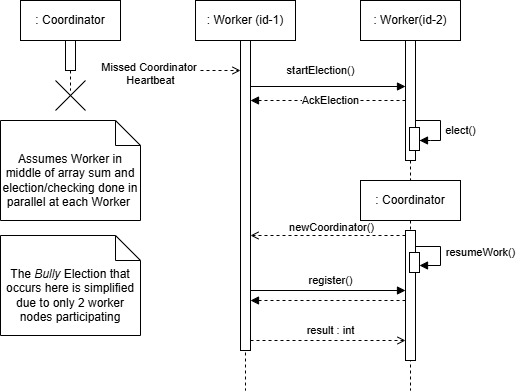

The diagram above was exported from draw.io. Its source (the exported page's mxGraphModel, read from the mxfile embedded in the PNG):
<mxGraphModel dx="509" dy="253" grid="1" gridSize="10" guides="1" tooltips="1" connect="1" arrows="1" fold="1" page="1" pageScale="1" pageWidth="850" pageHeight="1100" math="0" shadow="0">
  <root>
    <mxCell id="0" />
    <mxCell id="1" parent="0" />
    <mxCell id="biFGl8aS-06QihH7P29T-1" value=": Worker(id-2)" style="shape=umlLifeline;perimeter=lifelinePerimeter;whiteSpace=wrap;html=1;container=1;dropTarget=0;collapsible=0;recursiveResize=0;outlineConnect=0;portConstraint=eastwest;newEdgeStyle={&quot;edgeStyle&quot;:&quot;elbowEdgeStyle&quot;,&quot;elbow&quot;:&quot;vertical&quot;,&quot;curved&quot;:0,&quot;rounded&quot;:0};" parent="1" vertex="1">
      <mxGeometry x="540" y="110" width="100" height="180" as="geometry" />
    </mxCell>
    <mxCell id="biFGl8aS-06QihH7P29T-2" value="" style="html=1;points=[[0,0,0,0,5],[0,1,0,0,-5],[1,0,0,0,5],[1,1,0,0,-5]];perimeter=orthogonalPerimeter;outlineConnect=0;targetShapes=umlLifeline;portConstraint=eastwest;newEdgeStyle={&quot;curved&quot;:0,&quot;rounded&quot;:0};" parent="biFGl8aS-06QihH7P29T-1" vertex="1">
      <mxGeometry x="45" y="40" width="10" height="120" as="geometry" />
    </mxCell>
    <mxCell id="adZg9UwzwOC7umLLGGw3-6" value="" style="html=1;points=[[0,0,0,0,5],[0,1,0,0,-5],[1,0,0,0,5],[1,1,0,0,-5]];perimeter=orthogonalPerimeter;outlineConnect=0;targetShapes=umlLifeline;portConstraint=eastwest;newEdgeStyle={&quot;curved&quot;:0,&quot;rounded&quot;:0};" vertex="1" parent="biFGl8aS-06QihH7P29T-1">
      <mxGeometry x="49" y="127" width="10" height="23" as="geometry" />
    </mxCell>
    <mxCell id="adZg9UwzwOC7umLLGGw3-7" value="" style="html=1;verticalAlign=bottom;labelBackgroundColor=none;endArrow=block;endFill=1;rounded=0;" edge="1" parent="biFGl8aS-06QihH7P29T-1" source="biFGl8aS-06QihH7P29T-2" target="adZg9UwzwOC7umLLGGw3-6">
      <mxGeometry width="160" relative="1" as="geometry">
        <mxPoint x="-20" y="120" as="sourcePoint" />
        <mxPoint x="120" y="120" as="targetPoint" />
        <Array as="points">
          <mxPoint x="80" y="120" />
          <mxPoint x="80" y="140" />
          <mxPoint x="70" y="140" />
          <mxPoint x="60" y="140" />
        </Array>
      </mxGeometry>
    </mxCell>
    <mxCell id="adZg9UwzwOC7umLLGGw3-8" value="elect()" style="edgeLabel;html=1;align=center;verticalAlign=middle;resizable=0;points=[];" vertex="1" connectable="0" parent="adZg9UwzwOC7umLLGGw3-7">
      <mxGeometry x="0.0095" y="-1" relative="1" as="geometry">
        <mxPoint x="21" y="2" as="offset" />
      </mxGeometry>
    </mxCell>
    <mxCell id="biFGl8aS-06QihH7P29T-3" value=": Worker (id-1)" style="shape=umlLifeline;perimeter=lifelinePerimeter;whiteSpace=wrap;html=1;container=1;dropTarget=0;collapsible=0;recursiveResize=0;outlineConnect=0;portConstraint=eastwest;newEdgeStyle={&quot;edgeStyle&quot;:&quot;elbowEdgeStyle&quot;,&quot;elbow&quot;:&quot;vertical&quot;,&quot;curved&quot;:0,&quot;rounded&quot;:0};" parent="1" vertex="1">
      <mxGeometry x="375" y="110" width="100" height="390" as="geometry" />
    </mxCell>
    <mxCell id="biFGl8aS-06QihH7P29T-5" value=": Coordinator" style="shape=umlLifeline;perimeter=lifelinePerimeter;whiteSpace=wrap;html=1;container=1;dropTarget=0;collapsible=0;recursiveResize=0;outlineConnect=0;portConstraint=eastwest;newEdgeStyle={&quot;edgeStyle&quot;:&quot;elbowEdgeStyle&quot;,&quot;elbow&quot;:&quot;vertical&quot;,&quot;curved&quot;:0,&quot;rounded&quot;:0};" parent="1" vertex="1">
      <mxGeometry x="200" y="110" width="100" height="90" as="geometry" />
    </mxCell>
    <mxCell id="biFGl8aS-06QihH7P29T-6" value="" style="html=1;points=[[0,0,0,0,5],[0,1,0,0,-5],[1,0,0,0,5],[1,1,0,0,-5]];perimeter=orthogonalPerimeter;outlineConnect=0;targetShapes=umlLifeline;portConstraint=eastwest;newEdgeStyle={&quot;curved&quot;:0,&quot;rounded&quot;:0};" parent="biFGl8aS-06QihH7P29T-5" vertex="1">
      <mxGeometry x="45" y="40" width="10" height="30" as="geometry" />
    </mxCell>
    <mxCell id="biFGl8aS-06QihH7P29T-7" value="" style="html=1;points=[[0,0,0,0,5],[0,1,0,0,-5],[1,0,0,0,5],[1,1,0,0,-5]];perimeter=orthogonalPerimeter;outlineConnect=0;targetShapes=umlLifeline;portConstraint=eastwest;newEdgeStyle={&quot;curved&quot;:0,&quot;rounded&quot;:0};" parent="biFGl8aS-06QihH7P29T-5" vertex="1">
      <mxGeometry x="220" y="40" width="10" height="310" as="geometry" />
    </mxCell>
    <mxCell id="biFGl8aS-06QihH7P29T-27" value="" style="shape=umlDestroy;html=1;" parent="1" vertex="1">
      <mxGeometry x="235" y="190" width="30" height="30" as="geometry" />
    </mxCell>
    <mxCell id="biFGl8aS-06QihH7P29T-28" value="" style="html=1;verticalAlign=bottom;labelBackgroundColor=none;endArrow=open;endFill=0;dashed=1;rounded=0;" parent="1" target="biFGl8aS-06QihH7P29T-7" edge="1">
      <mxGeometry width="160" relative="1" as="geometry">
        <mxPoint x="320" y="180" as="sourcePoint" />
        <mxPoint x="350" y="280" as="targetPoint" />
      </mxGeometry>
    </mxCell>
    <mxCell id="biFGl8aS-06QihH7P29T-29" value="Missed Coordinator&amp;nbsp;&lt;div&gt;Heartbeat&lt;div&gt;&lt;br&gt;&lt;/div&gt;&lt;/div&gt;" style="edgeLabel;html=1;align=center;verticalAlign=middle;resizable=0;points=[];" parent="biFGl8aS-06QihH7P29T-28" vertex="1" connectable="0">
      <mxGeometry x="-0.5663" y="1" relative="1" as="geometry">
        <mxPoint x="-12" y="11" as="offset" />
      </mxGeometry>
    </mxCell>
    <mxCell id="RKP8WcE62bylFv-zIaP9-1" value="Assumes Worker in middle of array sum and election/checking done in parallel at each Worker&amp;nbsp;" style="shape=note2;boundedLbl=1;whiteSpace=wrap;html=1;size=25;verticalAlign=top;align=center;" parent="1" vertex="1">
      <mxGeometry x="180" y="230" width="140" height="100" as="geometry" />
    </mxCell>
    <mxCell id="adZg9UwzwOC7umLLGGw3-2" value="" style="html=1;verticalAlign=bottom;labelBackgroundColor=none;endArrow=block;endFill=1;rounded=0;" edge="1" parent="1">
      <mxGeometry width="160" relative="1" as="geometry">
        <mxPoint x="430" y="196" as="sourcePoint" />
        <mxPoint x="585" y="196" as="targetPoint" />
      </mxGeometry>
    </mxCell>
    <mxCell id="adZg9UwzwOC7umLLGGw3-3" value="startElection()" style="edgeLabel;html=1;align=center;verticalAlign=middle;resizable=0;points=[];" vertex="1" connectable="0" parent="adZg9UwzwOC7umLLGGw3-2">
      <mxGeometry x="-0.4053" y="-3" relative="1" as="geometry">
        <mxPoint x="24" y="-19" as="offset" />
      </mxGeometry>
    </mxCell>
    <mxCell id="adZg9UwzwOC7umLLGGw3-4" value="" style="html=1;verticalAlign=bottom;labelBackgroundColor=none;endArrow=block;endFill=1;dashed=1;rounded=0;" edge="1" parent="1" source="biFGl8aS-06QihH7P29T-2" target="biFGl8aS-06QihH7P29T-7">
      <mxGeometry width="160" relative="1" as="geometry">
        <mxPoint x="530" y="220" as="sourcePoint" />
        <mxPoint x="600" y="240" as="targetPoint" />
        <Array as="points">
          <mxPoint x="510" y="210" />
        </Array>
      </mxGeometry>
    </mxCell>
    <mxCell id="adZg9UwzwOC7umLLGGw3-5" value="AckElection" style="edgeLabel;html=1;align=center;verticalAlign=middle;resizable=0;points=[];" vertex="1" connectable="0" parent="adZg9UwzwOC7umLLGGw3-4">
      <mxGeometry x="0.1536" relative="1" as="geometry">
        <mxPoint x="14" as="offset" />
      </mxGeometry>
    </mxCell>
    <mxCell id="adZg9UwzwOC7umLLGGw3-12" value=": Coordinator" style="shape=umlLifeline;perimeter=lifelinePerimeter;whiteSpace=wrap;html=1;container=1;dropTarget=0;collapsible=0;recursiveResize=0;outlineConnect=0;portConstraint=eastwest;newEdgeStyle={&quot;edgeStyle&quot;:&quot;elbowEdgeStyle&quot;,&quot;elbow&quot;:&quot;vertical&quot;,&quot;curved&quot;:0,&quot;rounded&quot;:0};" vertex="1" parent="1">
      <mxGeometry x="540" y="290" width="100" height="210" as="geometry" />
    </mxCell>
    <mxCell id="adZg9UwzwOC7umLLGGw3-13" value="" style="html=1;points=[[0,0,0,0,5],[0,1,0,0,-5],[1,0,0,0,5],[1,1,0,0,-5]];perimeter=orthogonalPerimeter;outlineConnect=0;targetShapes=umlLifeline;portConstraint=eastwest;newEdgeStyle={&quot;curved&quot;:0,&quot;rounded&quot;:0};" vertex="1" parent="adZg9UwzwOC7umLLGGw3-12">
      <mxGeometry x="45" y="50" width="10" height="130" as="geometry" />
    </mxCell>
    <mxCell id="adZg9UwzwOC7umLLGGw3-17" value="" style="html=1;points=[[0,0,0,0,5],[0,1,0,0,-5],[1,0,0,0,5],[1,1,0,0,-5]];perimeter=orthogonalPerimeter;outlineConnect=0;targetShapes=umlLifeline;portConstraint=eastwest;newEdgeStyle={&quot;curved&quot;:0,&quot;rounded&quot;:0};" vertex="1" parent="adZg9UwzwOC7umLLGGw3-12">
      <mxGeometry x="49" y="72" width="10" height="20" as="geometry" />
    </mxCell>
    <mxCell id="adZg9UwzwOC7umLLGGw3-18" value="" style="html=1;verticalAlign=bottom;labelBackgroundColor=none;endArrow=block;endFill=1;rounded=0;exitX=1;exitY=0;exitDx=0;exitDy=5;exitPerimeter=0;" edge="1" parent="adZg9UwzwOC7umLLGGw3-12">
      <mxGeometry width="160" relative="1" as="geometry">
        <mxPoint x="55" y="66" as="sourcePoint" />
        <mxPoint x="59" y="85" as="targetPoint" />
        <Array as="points">
          <mxPoint x="80" y="66" />
          <mxPoint x="80" y="85" />
        </Array>
      </mxGeometry>
    </mxCell>
    <mxCell id="adZg9UwzwOC7umLLGGw3-19" value="resumeWork()" style="edgeLabel;html=1;align=center;verticalAlign=middle;resizable=0;points=[];" vertex="1" connectable="0" parent="adZg9UwzwOC7umLLGGw3-18">
      <mxGeometry x="0.0363" y="-1" relative="1" as="geometry">
        <mxPoint x="41" y="-3" as="offset" />
      </mxGeometry>
    </mxCell>
    <mxCell id="wfQD667x1CxIl770oBtQ-1" value="" style="html=1;verticalAlign=bottom;labelBackgroundColor=none;endArrow=open;endFill=0;dashed=1;rounded=0;" edge="1" parent="1">
      <mxGeometry width="160" relative="1" as="geometry">
        <mxPoint x="430" y="450" as="sourcePoint" />
        <mxPoint x="585" y="450" as="targetPoint" />
      </mxGeometry>
    </mxCell>
    <mxCell id="wfQD667x1CxIl770oBtQ-2" value="result : int" style="edgeLabel;html=1;align=center;verticalAlign=middle;resizable=0;points=[];" vertex="1" connectable="0" parent="wfQD667x1CxIl770oBtQ-1">
      <mxGeometry x="-0.4168" y="-2" relative="1" as="geometry">
        <mxPoint x="35" y="-12" as="offset" />
      </mxGeometry>
    </mxCell>
    <mxCell id="EQsyHwhnDFZn13UzcEXu-1" value="The &lt;i&gt;Bully &lt;/i&gt;Election that occurs here is simplified due to only 2 worker nodes participating" style="shape=note2;boundedLbl=1;whiteSpace=wrap;html=1;size=25;verticalAlign=top;align=center;" vertex="1" parent="1">
      <mxGeometry x="180" y="345" width="140" height="100" as="geometry" />
    </mxCell>
    <mxCell id="TBm3I5ZvCYCpIIaVJeC8-1" value="" style="html=1;verticalAlign=bottom;labelBackgroundColor=none;endArrow=block;endFill=1;rounded=0;" edge="1" parent="1">
      <mxGeometry width="160" relative="1" as="geometry">
        <mxPoint x="430" y="400" as="sourcePoint" />
        <mxPoint x="585" y="400" as="targetPoint" />
      </mxGeometry>
    </mxCell>
    <mxCell id="TBm3I5ZvCYCpIIaVJeC8-2" value="register()" style="edgeLabel;html=1;align=center;verticalAlign=middle;resizable=0;points=[];" vertex="1" connectable="0" parent="TBm3I5ZvCYCpIIaVJeC8-1">
      <mxGeometry x="-0.3789" y="-3" relative="1" as="geometry">
        <mxPoint x="32" y="-13" as="offset" />
      </mxGeometry>
    </mxCell>
    <mxCell id="TBm3I5ZvCYCpIIaVJeC8-3" value="" style="html=1;verticalAlign=bottom;labelBackgroundColor=none;endArrow=block;endFill=1;dashed=1;rounded=0;" edge="1" parent="1">
      <mxGeometry width="160" relative="1" as="geometry">
        <mxPoint x="585" y="410" as="sourcePoint" />
        <mxPoint x="430" y="410" as="targetPoint" />
      </mxGeometry>
    </mxCell>
    <mxCell id="TbABOvew9WyxhMy9cPTD-1" value="" style="html=1;verticalAlign=bottom;labelBackgroundColor=none;endArrow=open;endFill=0;dashed=1;rounded=0;" edge="1" parent="1">
      <mxGeometry width="160" relative="1" as="geometry">
        <mxPoint x="585" y="345" as="sourcePoint" />
        <mxPoint x="430" y="345" as="targetPoint" />
      </mxGeometry>
    </mxCell>
    <mxCell id="TbABOvew9WyxhMy9cPTD-2" value="newCoordinator()" style="edgeLabel;html=1;align=center;verticalAlign=middle;resizable=0;points=[];" vertex="1" connectable="0" parent="TbABOvew9WyxhMy9cPTD-1">
      <mxGeometry x="0.3605" y="2" relative="1" as="geometry">
        <mxPoint x="31" y="-10" as="offset" />
      </mxGeometry>
    </mxCell>
  </root>
</mxGraphModel>